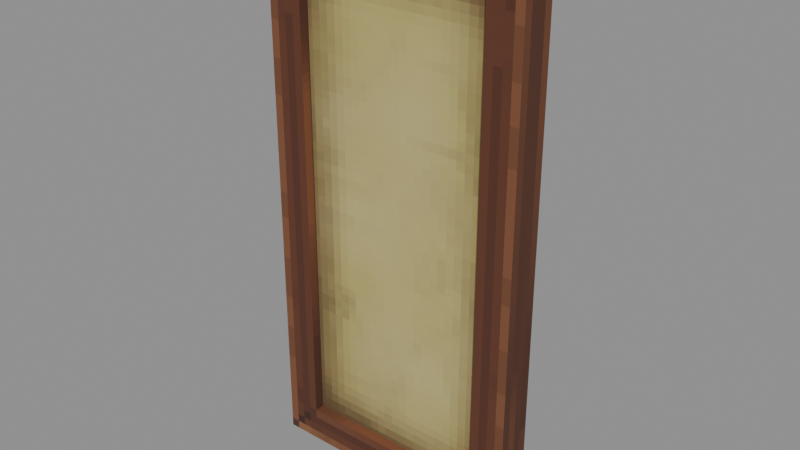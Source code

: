 # Source: Decorative_Sets_Village_Painting2x1.blend  (saved by Blender 5.0.119; exported with 4.5.12 LTS)
import bpy
from mathutils import Matrix  # noqa: F401  (used for matrix-valued properties, if any)

bpy.ops.wm.read_factory_settings(use_empty=True)
scene = bpy.context.scene
scene.name = 'Scene'

# ---- collections
col_widgets = bpy.data.collections.new('Widgets'); scene.collection.children.link(col_widgets)
col_widgets.hide_viewport = True

# ---- images (referenced by path relative to the original .blend; pixels are not part of the script)
import os
ASSET_DIR = os.environ.get("B2B_ASSET_DIR", "")  # directory of the original .blend (textures are referenced by path, not embedded)
HERE = os.path.dirname(os.path.abspath(__file__))  # packed textures are extracted next to this script under _unpacked/

def load_image(name, relpath, width, height, colorspace="sRGB"):
    """Load a texture the original file referenced (path relative to the .blend, or extracted next to this script)."""
    p = next((c for c in (os.path.join(HERE, relpath), os.path.join(ASSET_DIR, relpath)) if relpath and os.path.exists(c)), "")
    if p:
        img = bpy.data.images.load(p, check_existing=True)
        img.name = name
    else:  # same state as the original file: an image datablock whose file is absent (Cycles renders it pink)
        img = bpy.data.images.new(name, width, height)
        img.source = "FILE"
        img.filepath = "//" + (relpath or name)
    img.colorspace_settings.name = colorspace
    return img
img_image_0 = load_image('Image_0', '_unpacked/Image_0.efa9be85.png', 64, 64, 'sRGB')

# ---- materials (node trees are filled in below, after node groups)
mat_material_0 = bpy.data.materials.new('Material_0')

# ---- material node trees
mat_material_0.use_nodes = True; mat_material_0.node_tree.nodes.clear()
_N = mat_material_0.node_tree.nodes; _L = mat_material_0.node_tree.links
n0 = _N.new('ShaderNodeBsdfPrincipled'); n0.name = 'Principled BSDF'; n0.location = (10, 300)
n0.inputs[2].default_value = 1.0
n1 = _N.new('ShaderNodeOutputMaterial'); n1.name = 'Material Output'; n1.location = (300, 300)
n2 = _N.new('NodeFrame'); n2.name = 'Frame'; n2.location = (0, 0)
n2.label = 'Alpha Clip'
n2.width = 150
n3 = _N.new('ShaderNodeMath'); n3.name = 'Math'; n3.location = (-340, -20)
n3.operation = 'SUBTRACT'
n3.inputs[0].default_value = 1.0
n4 = _N.new('ShaderNodeMath'); n4.name = 'Math.001'; n4.location = (-540, -20)
n4.operation = 'LESS_THAN'
n4.inputs[1].default_value = 0.05
n5 = _N.new('ShaderNodeTexImage'); n5.name = 'Image Texture'; n5.location = (-840, 210)
n5.label = 'BASE COLOR'
n5.image = img_image_0
n5.interpolation = 'Closest'
n5.extension = 'EXTEND'
n3.parent = n2
n4.parent = n2
_L.new(n0.outputs[0], n1.inputs[0])
_L.new(n3.outputs[0], n0.inputs[4])
_L.new(n4.outputs[0], n3.inputs[1])
_L.new(n5.outputs[0], n0.inputs[0])
_L.new(n5.outputs[1], n4.inputs[0])
n1.is_active_output = True

# ---- meshes
me_mesh_0 = bpy.data.meshes.new('Mesh_0')
me_mesh_0.from_pydata([(-1.687, 0.125, 0.125), (1.687, 0.125, 0.125), (-1.687, -0.125, 0.125), (1.687, -0.125, 0.125), (-1.687, -0.125, -0.125), (1.687, -0.125, -0.125), (-1.687, 0.125, -0.125), (1.687, 0.125, -0.125), (-1.687, -0.125, 0.125), (1.687, -0.125, 0.125), (-1.687, -0.125, -0.125), (1.687, -0.125, -0.125), (1.687, 0.125, 0.125), (-1.687, 0.125, 0.125), (1.687, 0.125, -0.125), (-1.687, 0.125, -0.125), (-1.937, -0.125, 0.125), (-1.937, 0.125, 0.125), (-1.687, -0.125, 0.125), (-1.687, 0.125, 0.125), (-1.937, 0.125, -1.75), (-1.937, -0.125, -1.75), (-1.687, 0.125, -1.75), (-1.687, -0.125, -1.75), (-1.937, 0.125, -1.75), (-1.937, 0.125, 0.125), (-1.937, -0.125, -1.75), (-1.937, -0.125, 0.125), (-1.687, -0.125, -1.75), (-1.687, -0.125, 0.125), (-1.687, 0.125, -1.75), (-1.687, 0.125, 0.125), (-1.937, -0.125, -1.75), (-1.937, -0.125, 0.125), (-1.687, -0.125, -1.75), (-1.687, -0.125, 0.125), (-1.937, 0.125, 0.125), (-1.937, 0.125, -1.75), (-1.687, 0.125, 0.125), (-1.687, 0.125, -1.75), (1.937, -0.125, 0.125), (1.937, 0.125, 0.125), (1.687, -0.125, 0.125), (1.687, 0.125, 0.125), (1.937, 0.125, -1.75), (1.937, -0.125, -1.75), (1.687, 0.125, -1.75), (1.687, -0.125, -1.75), (1.937, 0.125, -1.75), (1.937, 0.125, 0.125), (1.937, -0.125, -1.75), (1.937, -0.125, 0.125), (1.687, -0.125, -1.75), (1.687, -0.125, 0.125), (1.687, 0.125, -1.75), (1.687, 0.125, 0.125), (1.937, -0.125, -1.75), (1.937, -0.125, 0.125), (1.687, -0.125, -1.75), (1.687, -0.125, 0.125), (1.937, 0.125, 0.125), (1.937, 0.125, -1.75), (1.687, 0.125, 0.125), (1.687, 0.125, -1.75), (-1.719, -0.05252, -0.09375), (1.719, -0.05252, -0.09375), (-1.719, -0.05252, -1.531), (1.719, -0.05252, -1.531), (-1.687, 0.125, -1.5), (1.687, 0.125, -1.5), (-1.687, -0.125, -1.5), (1.687, -0.125, -1.5), (-1.688, -0.125, -1.75), (1.687, -0.125, -1.75), (-1.688, 0.125, -1.75), (1.687, 0.125, -1.75), (-1.687, -0.125, -1.5), (1.687, -0.125, -1.5), (-1.688, -0.125, -1.75), (1.687, -0.125, -1.75), (1.687, 0.125, -1.5), (-1.687, 0.125, -1.5), (1.687, 0.125, -1.75), (-1.688, 0.125, -1.75)], [], [(0, 2, 1), (2, 3, 1), (4, 6, 5), (6, 7, 5), (8, 10, 9), (10, 11, 9), (12, 14, 13), (14, 15, 13), (16, 18, 17), (18, 19, 17), (20, 22, 21), (22, 23, 21), (24, 26, 25), (26, 27, 25), (28, 30, 29), (30, 31, 29), (32, 34, 33), (34, 35, 33), (36, 38, 37), (38, 39, 37), (40, 42, 41), (42, 43, 41), (44, 46, 45), (46, 47, 45), (48, 50, 49), (50, 51, 49), (52, 54, 53), (54, 55, 53), (56, 58, 57), (58, 59, 57), (60, 62, 61), (62, 63, 61), (64, 66, 65), (66, 67, 65), (68, 70, 69), (70, 71, 69), (72, 74, 73), (74, 75, 73), (76, 78, 77), (78, 79, 77), (80, 82, 81), (82, 83, 81)])
me_mesh_0.polygons.foreach_set('use_smooth', [0, 0, 0, 0, 0, 0, 0, 0, 0, 0, 0, 0, 0, 0, 0, 0, 0, 0, 0, 0, 0, 0, 0, 0, 1, 1, 1, 1, 1, 1, 1, 1, 0, 0, 0, 0, 0, 0, 0, 0, 0, 0])
_uv = me_mesh_0.uv_layers.new(name='UVMap')
_uv.uv.foreach_set('vector', [0.0625, 1.0, 0.0625, 0.9375, 0.9062, 1.0, 0.0625, 0.9375, 0.9062, 0.9375, 0.9062, 1.0, 0.0625, 0.9375, 0.0625, 0.875, 0.9062, 0.9375, 0.0625, 0.875, 0.9062, 0.875, 0.9062, 0.9375, 0.0, 0.4531, 0.0, 0.3906, 0.8438, 0.4531, 0.0, 0.3906, 0.8438, 0.3906, 0.8438, 0.4531, 0.0, 0.4531, 0.0, 0.3906, 0.8438, 0.4531, 0.0, 0.3906, 0.8438, 0.3906, 0.8438, 0.4531, 0.0, 0.9375, 0.0, 1.0, 0.0625, 0.9375, 0.0, 1.0, 0.0625, 1.0, 0.0625, 0.9375, 0.0, 0.9375, 0.0, 0.875, 0.0625, 0.9375, 0.0, 0.875, 0.0625, 0.875, 0.0625, 0.9375, 0.9844, 0.875, 0.9219, 0.875, 0.9844, 0.4062, 0.9219, 0.875, 0.9219, 0.4062, 0.9844, 0.4062, 0.9219, 0.875, 0.8594, 0.875, 0.9219, 0.4062, 0.8594, 0.875, 0.8594, 0.4062, 0.9219, 0.4062, 0.0, 0.3906, 0.0, 0.3281, 0.4688, 0.3906, 0.0, 0.3281, 0.4688, 0.3281, 0.4688, 0.3906, 0.0, 0.3906, 0.0, 0.3281, 0.4688, 0.3906, 0.0, 0.3281, 0.4688, 0.3281, 0.4688, 0.3906, 0.0, 0.9375, 0.0625, 0.9375, 0.0, 1.0, 0.0625, 0.9375, 0.0625, 1.0, 0.0, 1.0, 0.0, 0.9375, 0.0, 0.875, 0.0625, 0.9375, 0.0, 0.875, 0.0625, 0.875, 0.0625, 0.9375, 0.9844, 0.875, 0.9219, 0.875, 0.9844, 0.4062, 0.9219, 0.875, 0.9219, 0.4062, 0.9844, 0.4062, 0.9219, 0.875, 0.8594, 0.875, 0.9219, 0.4062, 0.8594, 0.875, 0.8594, 0.4062, 0.9219, 0.4062, 0.0, 0.3906, 0.0, 0.3281, 0.4688, 0.3906, 0.0, 0.3281, 0.4688, 0.3281, 0.4688, 0.3906, 0.0, 0.3906, 0.0, 0.3281, 0.4688, 0.3906, 0.0, 0.3281, 0.4688, 0.3281, 0.4688, 0.3906, 0.0, 0.8125, 0.0, 0.4531, 0.8594, 0.8125, 0.0, 0.4531, 0.8594, 0.4531, 0.8594, 0.8125, 0.0625, 0.9375, 0.0625, 0.875, 0.9062, 0.9375, 0.0625, 0.875, 0.9062, 0.875, 0.9062, 0.9375, 0.0, 0.875, 0.0, 0.8125, 0.8438, 0.875, 0.0, 0.8125, 0.8438, 0.8125, 0.8438, 0.875, 0.0, 0.3906, 0.0, 0.4531, 0.8438, 0.3906, 0.0, 0.4531, 0.8438, 0.4531, 0.8438, 0.3906, 0.0, 0.3906, 0.0, 0.4531, 0.8438, 0.3906, 0.0, 0.4531, 0.8438, 0.4531, 0.8438, 0.3906])
me_mesh_0.materials.append(mat_material_0)
me_mesh_0.update()
me_mesh_0.normals_split_custom_set([tuple(v) for v in zip(*[iter([3.532e-08, 0.0, 1.0, 3.532e-08, 0.0, 1.0, 3.532e-08, 0.0, 1.0, 3.091e-08, 0.0, 1.0, 3.091e-08, 0.0, 1.0, 3.091e-08, 0.0, 1.0, -3.091e-08, 0.0, -1.0, -3.091e-08, 0.0, -1.0, -3.091e-08, 0.0, -1.0, -3.532e-08, 0.0, -1.0, -3.532e-08, 0.0, -1.0, -3.532e-08, 0.0, -1.0, 0.0, -1.0, 0.0, 0.0, -1.0, 0.0, 0.0, -1.0, 0.0, 0.0, -1.0, 0.0, 0.0, -1.0, 0.0, 0.0, -1.0, 0.0, 0.0, 1.0, 0.0, 0.0, 1.0, 0.0, 0.0, 1.0, 0.0, 0.0, 1.0, 0.0, 0.0, 1.0, 0.0, 0.0, 1.0, 0.0, 0.0, 0.0, 1.0, 0.0, 0.0, 1.0, 0.0, 0.0, 1.0, 1.192e-07, 0.0, 1.0, 1.192e-07, 0.0, 1.0, 1.192e-07, 0.0, 1.0, 0.0, 0.0, -1.0, 0.0, 0.0, -1.0, 0.0, 0.0, -1.0, 0.0, 0.0, -1.0, 0.0, 0.0, -1.0, 0.0, 0.0, -1.0, -1.0, 0.0, 6.358e-08, -1.0, 0.0, 6.358e-08, -1.0, 0.0, 6.358e-08, -1.0, 0.0, 6.358e-08, -1.0, 0.0, 6.358e-08, -1.0, 0.0, 6.358e-08, 1.0, 0.0, -6.358e-08, 1.0, 0.0, -6.358e-08, 1.0, 0.0, -6.358e-08, 1.0, 0.0, -6.358e-08, 1.0, 0.0, -6.358e-08, 1.0, 0.0, -6.358e-08, 0.0, -1.0, 0.0, 0.0, -1.0, 0.0, 0.0, -1.0, 0.0, 0.0, -1.0, 0.0, 0.0, -1.0, 0.0, 0.0, -1.0, 0.0, 0.0, 1.0, 0.0, 0.0, 1.0, 0.0, 0.0, 1.0, 0.0, 0.0, 1.0, 0.0, 0.0, 1.0, 0.0, 0.0, 1.0, 0.0, 0.0, 0.0, -1.0, 0.0, 0.0, -1.0, 0.0, 0.0, -1.0, 0.0, 0.0, -1.0, 0.0, 0.0, -1.0, 0.0, 0.0, -1.0, 0.0, 0.0, 1.0, 0.0, 0.0, 1.0, 0.0, 0.0, 1.0, 0.0, 0.0, 1.0, 0.0, 0.0, 1.0, 0.0, 0.0, 1.0, 1.0, 2.088e-12, 4.777e-05, 1.0, 0.0, 4.777e-05, 1.0, -2.282e-09, 4.777e-05, 1.0, 0.0, 4.777e-05, 1.0, 2.293e-09, 4.777e-05, 1.0, -2.282e-09, 4.777e-05, -1.0, 2.293e-09, -4.777e-05, -1.0, -2.282e-09, -4.777e-05, -1.0, 0.0, -4.777e-05, -1.0, -2.282e-09, -4.777e-05, -1.0, 2.088e-12, -4.777e-05, -1.0, 0.0, -4.777e-05, 2.088e-12, -1.0, 4.777e-05, 4.777e-05, -1.0, -2.088e-12, -4.777e-05, -1.0, 2.088e-12, 4.777e-05, -1.0, -2.088e-12, -2.088e-12, -1.0, -4.777e-05, -4.777e-05, -1.0, 2.088e-12, 2.088e-12, 1.0, -4.777e-05, 4.777e-05, 1.0, 2.088e-12, -4.777e-05, 1.0, -2.088e-12, 4.777e-05, 1.0, 2.088e-12, -2.088e-12, 1.0, 4.777e-05, -4.777e-05, 1.0, -2.088e-12, 0.0, -1.0, 0.0, 0.0, -1.0, 0.0, 0.0, -1.0, 0.0, 0.0, -1.0, 0.0, 0.0, -1.0, 0.0, 0.0, -1.0, 0.0, 0.0, 0.0, 1.0, 0.0, 0.0, 1.0, 0.0, 0.0, 1.0, 0.0, 0.0, 1.0, 0.0, 0.0, 1.0, 0.0, 0.0, 1.0, 0.0, 0.0, -1.0, 0.0, 0.0, -1.0, 0.0, 0.0, -1.0, 0.0, 0.0, -1.0, 0.0, 0.0, -1.0, 0.0, 0.0, -1.0, 0.0, -1.0, 0.0, 0.0, -1.0, 0.0, 0.0, -1.0, 0.0, 0.0, -1.0, -3.532e-08, 0.0, -1.0, -3.532e-08, 0.0, -1.0, -3.532e-08, 0.0, 1.0, 0.0, 0.0, 1.0, 0.0, 0.0, 1.0, 0.0, 0.0, 1.0, 3.532e-08, 0.0, 1.0, 3.532e-08, 0.0, 1.0, 3.532e-08])] * 3)])
me_plane = bpy.data.meshes.new('Plane')
me_plane.from_pydata([(-1.0, -6.123e-17, -1.0), (1.0, -6.123e-17, -1.0), (-1.0, 6.123e-17, 1.0), (1.0, 6.123e-17, 1.0)], [], [(0, 1, 3, 2)])
_uv = me_plane.uv_layers.new(name='UVMap')
_uv.uv.foreach_set('vector', [0.0, 0.0, 1.0, 0.0, 1.0, 1.0, 0.0, 1.0])
me_plane.update()
me_cube = bpy.data.meshes.new('Cube')
me_cube.from_pydata([(2.5, -1.937, -0.125), (2.5, -1.937, 0.125), (2.5, -0.0625, -0.125), (2.5, -0.0625, 0.125), (2.75, -1.937, -0.125), (2.75, -1.937, 0.125), (2.75, -0.0625, -0.125), (2.75, -0.0625, 0.125)], [], [(0, 1, 3, 2), (2, 3, 7, 6), (6, 7, 5, 4), (4, 5, 1, 0), (2, 6, 4, 0), (7, 3, 1, 5)])
_uv = me_cube.uv_layers.new(name='UVMap')
_uv.uv.foreach_set('vector', [0.375, 0.0, 0.625, 0.0, 0.625, 0.25, 0.375, 0.25, 0.375, 0.25, 0.625, 0.25, 0.625, 0.5, 0.375, 0.5, 0.375, 0.5, 0.625, 0.5, 0.625, 0.75, 0.375, 0.75, 0.375, 0.75, 0.625, 0.75, 0.625, 1.0, 0.375, 1.0, 0.125, 0.5, 0.375, 0.5, 0.375, 0.75, 0.125, 0.75, 0.625, 0.5, 0.875, 0.5, 0.875, 0.75, 0.625, 0.75])
me_cube.update()
me_cube_001 = bpy.data.meshes.new('Cube.001')
me_cube_001.from_pydata([(0.875, -3.562, -0.125), (0.875, -3.562, 0.125), (0.875, -1.687, -0.125), (0.875, -1.687, 0.125), (1.125, -3.562, -0.125), (1.125, -3.562, 0.125), (1.125, -1.687, -0.125), (1.125, -1.687, 0.125)], [], [(0, 1, 3, 2), (2, 3, 7, 6), (6, 7, 5, 4), (4, 5, 1, 0), (2, 6, 4, 0), (7, 3, 1, 5)])
_uv = me_cube_001.uv_layers.new(name='UVMap')
_uv.uv.foreach_set('vector', [0.375, 0.0, 0.625, 0.0, 0.625, 0.25, 0.375, 0.25, 0.375, 0.25, 0.625, 0.25, 0.625, 0.5, 0.375, 0.5, 0.375, 0.5, 0.625, 0.5, 0.625, 0.75, 0.375, 0.75, 0.375, 0.75, 0.625, 0.75, 0.625, 1.0, 0.375, 1.0, 0.125, 0.5, 0.375, 0.5, 0.375, 0.75, 0.125, 0.75, 0.625, 0.5, 0.875, 0.5, 0.875, 0.75, 0.625, 0.75])
me_cube_001.update()
me_cube_002 = bpy.data.meshes.new('Cube.002')
me_cube_002.from_pydata([(-1.531, -0.9063, 6.2e-05), (-1.531, -0.9063, 6.269e-05), (-1.531, 2.531, 6.2e-05), (-1.531, 2.531, 6.269e-05), (-0.09375, -0.9063, 6.2e-05), (-0.09375, -0.9063, 6.269e-05), (-0.09375, 2.531, 6.2e-05), (-0.09375, 2.531, 6.269e-05)], [], [(0, 1, 3, 2), (2, 3, 7, 6), (6, 7, 5, 4), (4, 5, 1, 0), (2, 6, 4, 0), (7, 3, 1, 5)])
_uv = me_cube_002.uv_layers.new(name='UVMap')
_uv.uv.foreach_set('vector', [0.375, 0.0, 0.625, 0.0, 0.625, 0.25, 0.375, 0.25, 0.375, 0.25, 0.625, 0.25, 0.625, 0.5, 0.375, 0.5, 0.375, 0.5, 0.625, 0.5, 0.625, 0.75, 0.375, 0.75, 0.375, 0.75, 0.625, 0.75, 0.625, 1.0, 0.375, 1.0, 0.125, 0.5, 0.375, 0.5, 0.375, 0.75, 0.125, 0.75, 0.625, 0.5, 0.875, 0.5, 0.875, 0.75, 0.625, 0.75])
me_cube_002.update()
me_cube_003 = bpy.data.meshes.new('Cube.003')
me_cube_003.from_pydata([(-1.75, -0.0625, -0.125), (-1.75, -0.0625, 0.125), (-1.75, 3.312, -0.125), (-1.75, 3.312, 0.125), (-1.5, -0.0625, -0.125), (-1.5, -0.0625, 0.125), (-1.5, 3.312, -0.125), (-1.5, 3.312, 0.125)], [], [(0, 1, 3, 2), (2, 3, 7, 6), (6, 7, 5, 4), (4, 5, 1, 0), (2, 6, 4, 0), (7, 3, 1, 5)])
_uv = me_cube_003.uv_layers.new(name='UVMap')
_uv.uv.foreach_set('vector', [0.375, 0.0, 0.625, 0.0, 0.625, 0.25, 0.375, 0.25, 0.375, 0.25, 0.625, 0.25, 0.625, 0.5, 0.375, 0.5, 0.375, 0.5, 0.625, 0.5, 0.625, 0.75, 0.375, 0.75, 0.375, 0.75, 0.625, 0.75, 0.625, 1.0, 0.375, 1.0, 0.125, 0.5, 0.375, 0.5, 0.375, 0.75, 0.125, 0.75, 0.625, 0.5, 0.875, 0.5, 0.875, 0.75, 0.625, 0.75])
me_cube_003.update()
arm_armature = bpy.data.armatures.new('Armature')  # bones are not reproduced

# ---- objects
ob_frame1 = bpy.data.objects.new('Frame1', arm_armature)
ob_mesh_0 = bpy.data.objects.new('Mesh_0', me_mesh_0)
ob_wgt_frame1 = bpy.data.objects.new('WGT-Frame1', me_plane)
ob_wgt_frame1_001 = bpy.data.objects.new('WGT-Frame1.001', me_cube)
ob_wgt_frame1_002 = bpy.data.objects.new('WGT-Frame1.002', me_cube_001)
ob_wgt_rear = bpy.data.objects.new('WGT-Rear', me_cube_002)
ob_wgt_frame1_003 = bpy.data.objects.new('WGT-Frame1.003', me_cube_003)

# ---- transforms, parenting, visibility, modifiers, constraints
ob_frame1.location = (-0.8125, 0.875, 2.0)
ob_frame1.rotation_mode = 'QUATERNION'
ob_frame1.rotation_quaternion = (0.7071, 0.0, -0.7071, 0.0)
ob_frame1.show_in_front = True
ob_mesh_0.parent = ob_frame1
ob_mesh_0.location = (0.0, 0.0, 0.0)
ob_mesh_0.rotation_mode = 'QUATERNION'
ob_mesh_0.rotation_quaternion = (1.0, 0.0, 0.0, 0.0)
_vg = ob_mesh_0.vertex_groups.new(name='Frame1')
_vg.add([0, 1, 2, 3, 4, 5, 6, 7, 8, 9, 10, 11, 12, 13, 14, 15], 1.0, 'REPLACE')
_vg = ob_mesh_0.vertex_groups.new(name='Frame1.001')
_vg.add([16, 17, 18, 19, 20, 21, 22, 23, 24, 25, 26, 27, 28, 29, 30, 31, 32, 33, 34, 35, 36, 37, 38, 39], 1.0, 'REPLACE')
_vg = ob_mesh_0.vertex_groups.new(name='Frame1.002')
_vg.add([40, 41, 42, 43, 44, 45, 46, 47, 48, 49, 50, 51, 52, 53, 54, 55, 56, 57, 58, 59, 60, 61, 62, 63], 1.0, 'REPLACE')
_vg = ob_mesh_0.vertex_groups.new(name='Rear')
_vg.add([64, 65, 66, 67], 1.0, 'REPLACE')
_vg = ob_mesh_0.vertex_groups.new(name='Frame1.003')
_vg.add([68, 69, 70, 71, 72, 73, 74, 75, 76, 77, 78, 79, 80, 81, 82, 83], 1.0, 'REPLACE')
_m = ob_mesh_0.modifiers.new('Armature', 'ARMATURE')
_m.object = ob_frame1
ob_wgt_frame1.location = (0.0, 0.0, 0.0)
ob_wgt_frame1.hide_render = True
ob_wgt_frame1_001.location = (0.0, 0.0, 0.0)
ob_wgt_frame1_001.hide_render = True
ob_wgt_frame1_002.location = (0.0, 0.0, 0.0)
ob_wgt_frame1_002.hide_render = True
ob_wgt_rear.location = (0.0, 0.0, 0.0)
ob_wgt_rear.hide_render = True
ob_wgt_frame1_003.location = (0.0, 0.0, 0.0)
ob_wgt_frame1_003.hide_render = True

# ---- collection membership
scene.collection.objects.link(ob_frame1)
scene.collection.objects.link(ob_mesh_0)
col_widgets.objects.link(ob_wgt_frame1)
col_widgets.objects.link(ob_wgt_frame1_001)
col_widgets.objects.link(ob_wgt_frame1_002)
col_widgets.objects.link(ob_wgt_rear)
col_widgets.objects.link(ob_wgt_frame1_003)

# ---- scene / render settings (as saved in the file)
scene.frame_start = 1; scene.frame_end = 250; scene.frame_set(1)
scene.render.engine = 'BLENDER_EEVEE_NEXT'
scene.render.bake_bias = 0.0
scene.render.bake_samples = 0
scene.cycles.sampling_pattern = 'TABULATED_SOBOL'
scene.eevee.use_volume_custom_range = False
bpy.context.view_layer.update()

# ---- added for rendering (the .blend has no active camera and no usable light): camera, sun + grey world if the file has none
cam_auto = bpy.data.cameras.new('AutoCamera')
cam_auto.lens = 50.0
cam_auto.sensor_width = 36.0
cam_auto.clip_end = 1000.0
ob_auto_camera = bpy.data.objects.new('AutoCamera', cam_auto)
scene.collection.objects.link(ob_auto_camera)
ob_auto_camera.location = (3.98961, -3.91254, 5.19169)
ob_auto_camera.rotation_euler = (1.09748, -7.21219e-08, 0.694738)
scene.camera = ob_auto_camera
light_auto_sun = bpy.data.lights.new('AutoSun', 'SUN')
light_auto_sun.energy = 3.0
light_auto_sun.angle = 0.0523599
ob_auto_sun = bpy.data.objects.new('AutoSun', light_auto_sun)
scene.collection.objects.link(ob_auto_sun)
ob_auto_sun.rotation_euler = (0.872665, 0.174533, 0.523599)
if scene.world is None:
    world_auto = bpy.data.worlds.new('AutoWorld')
    world_auto.color = (0.3, 0.3, 0.3)
    scene.world = world_auto
bpy.context.view_layer.update()
